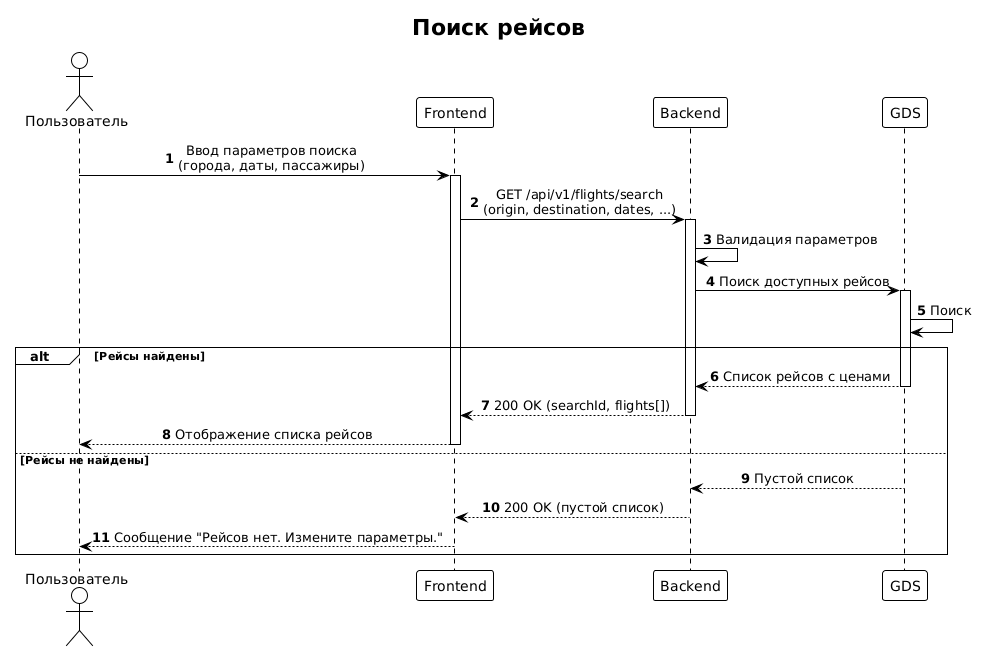

The diagram above was rendered by PlantUML. Its source (embedded in the PNG):
@startuml
!theme plain
autonumber
skinparam sequenceMessageAlign center
title Поиск рейсов

actor "Пользователь" as User
participant "Frontend" as FE
participant "Backend" as BE
participant "GDS" as GDS

User -> FE: Ввод параметров поиска\n(города, даты, пассажиры)
activate FE
FE -> BE: GET /api/v1/flights/search\n(origin, destination, dates, ...)
activate BE
BE -> BE: Валидация параметров
BE -> GDS: Поиск доступных рейсов
activate GDS
GDS -> GDS: Поиск
alt Рейсы найдены
    GDS --> BE: Список рейсов с ценами
    deactivate GDS
    BE --> FE: 200 OK (searchId, flights[])
    deactivate BE
    FE --> User: Отображение списка рейсов
    deactivate FE
else Рейсы не найдены
    GDS --> BE: Пустой список
    deactivate GDS
    BE --> FE: 200 OK (пустой список)
    deactivate BE
    FE --> User: Сообщение "Рейсов нет. Измените параметры."
    deactivate FE
end
@enduml